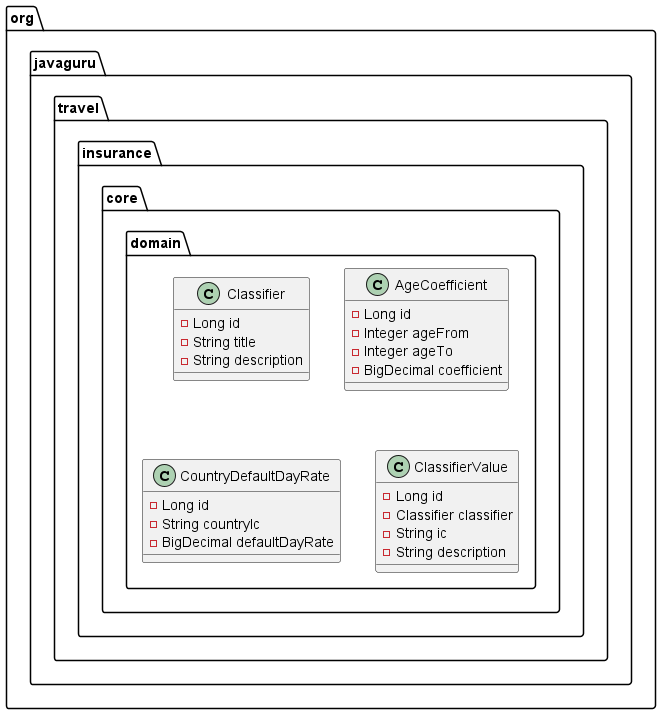

The diagram above was rendered by PlantUML. Its source (embedded in the PNG):
@startuml
class org.javaguru.travel.insurance.core.domain.Classifier {
- Long id
- String title
- String description
}

class org.javaguru.travel.insurance.core.domain.AgeCoefficient {
- Long id
- Integer ageFrom
- Integer ageTo
- BigDecimal coefficient
}

class org.javaguru.travel.insurance.core.domain.CountryDefaultDayRate {
- Long id
- String countryIc
- BigDecimal defaultDayRate
}

class org.javaguru.travel.insurance.core.domain.ClassifierValue {
- Long id
- Classifier classifier
- String ic
- String description
}

@enduml